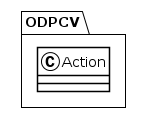

The diagram above was rendered by PlantUML. Its source (embedded in the PNG):
@startuml
!theme plain
package ODPCV {
class Action {
}
}
@enduml